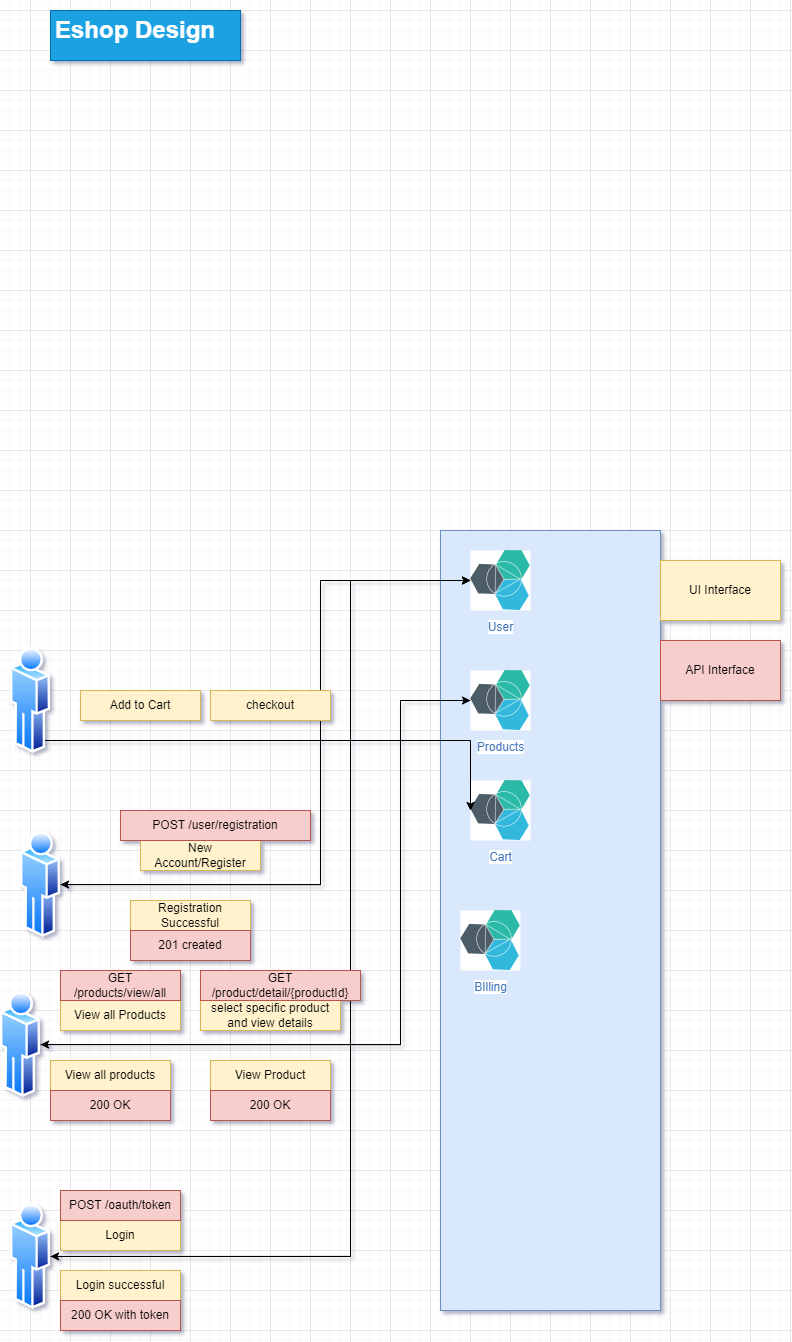

The diagram above was exported from draw.io. Its source (the exported page's mxGraphModel, read from the mxfile embedded in the PNG):
<mxGraphModel dx="1422" dy="1862" grid="1" gridSize="10" guides="1" tooltips="1" connect="1" arrows="1" fold="1" page="1" pageScale="1" pageWidth="850" pageHeight="1100" math="0" shadow="0">
  <root>
    <mxCell id="0" />
    <mxCell id="1" parent="0" />
    <mxCell id="8ggN2xhSPELorEdI21Gm-15" value="" style="rounded=0;whiteSpace=wrap;html=1;fillColor=#dae8fc;strokeColor=#6c8ebf;" vertex="1" parent="1">
      <mxGeometry x="490" width="220" height="780" as="geometry" />
    </mxCell>
    <mxCell id="8ggN2xhSPELorEdI21Gm-3" value="Cart" style="aspect=fixed;perimeter=ellipsePerimeter;html=1;align=center;shadow=0;dashed=0;fontColor=#4277BB;labelBackgroundColor=#ffffff;fontSize=12;spacingTop=3;image;image=img/lib/ibm/miscellaneous/microservices_application.svg;imageBackground=default;imageBorder=none;" vertex="1" parent="1">
      <mxGeometry x="520" y="250" width="60" height="60" as="geometry" />
    </mxCell>
    <mxCell id="8ggN2xhSPELorEdI21Gm-4" value="BIlling" style="aspect=fixed;perimeter=ellipsePerimeter;html=1;align=center;shadow=0;dashed=0;fontColor=#4277BB;labelBackgroundColor=#ffffff;fontSize=12;spacingTop=3;image;image=img/lib/ibm/miscellaneous/microservices_application.svg;imageBackground=default;imageBorder=none;" vertex="1" parent="1">
      <mxGeometry x="510" y="380" width="60" height="60" as="geometry" />
    </mxCell>
    <mxCell id="8ggN2xhSPELorEdI21Gm-36" style="edgeStyle=orthogonalEdgeStyle;rounded=0;orthogonalLoop=1;jettySize=auto;html=1;entryX=1;entryY=0.5;entryDx=0;entryDy=0;" edge="1" parent="1" source="8ggN2xhSPELorEdI21Gm-6" target="8ggN2xhSPELorEdI21Gm-30">
      <mxGeometry relative="1" as="geometry">
        <Array as="points">
          <mxPoint x="450" y="170" />
          <mxPoint x="450" y="514" />
        </Array>
      </mxGeometry>
    </mxCell>
    <mxCell id="8ggN2xhSPELorEdI21Gm-6" value="Products" style="aspect=fixed;perimeter=ellipsePerimeter;html=1;align=center;shadow=0;dashed=0;fontColor=#4277BB;labelBackgroundColor=#ffffff;fontSize=12;spacingTop=3;image;image=img/lib/ibm/miscellaneous/microservices_application.svg;imageBackground=default;imageBorder=none;" vertex="1" parent="1">
      <mxGeometry x="520" y="140" width="60" height="60" as="geometry" />
    </mxCell>
    <mxCell id="8ggN2xhSPELorEdI21Gm-16" style="edgeStyle=orthogonalEdgeStyle;rounded=0;orthogonalLoop=1;jettySize=auto;html=1;entryX=1;entryY=0.5;entryDx=0;entryDy=0;" edge="1" parent="1" source="8ggN2xhSPELorEdI21Gm-8" target="8ggN2xhSPELorEdI21Gm-12">
      <mxGeometry relative="1" as="geometry">
        <Array as="points">
          <mxPoint x="370" y="50" />
          <mxPoint x="370" y="354" />
        </Array>
      </mxGeometry>
    </mxCell>
    <mxCell id="8ggN2xhSPELorEdI21Gm-29" style="edgeStyle=orthogonalEdgeStyle;rounded=0;orthogonalLoop=1;jettySize=auto;html=1;entryX=1;entryY=0.5;entryDx=0;entryDy=0;" edge="1" parent="1" source="8ggN2xhSPELorEdI21Gm-8" target="8ggN2xhSPELorEdI21Gm-20">
      <mxGeometry relative="1" as="geometry">
        <Array as="points">
          <mxPoint x="400" y="50" />
          <mxPoint x="400" y="726" />
        </Array>
      </mxGeometry>
    </mxCell>
    <mxCell id="8ggN2xhSPELorEdI21Gm-8" value="User" style="aspect=fixed;perimeter=ellipsePerimeter;html=1;align=center;shadow=0;dashed=0;fontColor=#4277BB;labelBackgroundColor=#ffffff;fontSize=12;spacingTop=3;image;image=img/lib/ibm/miscellaneous/microservices_application.svg;imageBackground=default;imageBorder=none;" vertex="1" parent="1">
      <mxGeometry x="520" y="20" width="60" height="60" as="geometry" />
    </mxCell>
    <mxCell id="8ggN2xhSPELorEdI21Gm-13" style="edgeStyle=orthogonalEdgeStyle;rounded=0;orthogonalLoop=1;jettySize=auto;html=1;entryX=0;entryY=0.5;entryDx=0;entryDy=0;" edge="1" parent="1" source="8ggN2xhSPELorEdI21Gm-12" target="8ggN2xhSPELorEdI21Gm-8">
      <mxGeometry relative="1" as="geometry">
        <Array as="points">
          <mxPoint x="370" y="354" />
          <mxPoint x="370" y="50" />
        </Array>
      </mxGeometry>
    </mxCell>
    <mxCell id="8ggN2xhSPELorEdI21Gm-12" value="" style="aspect=fixed;perimeter=ellipsePerimeter;html=1;align=center;shadow=0;dashed=0;spacingTop=3;image;image=img/lib/active_directory/user.svg;" vertex="1" parent="1">
      <mxGeometry x="70" y="300" width="40" height="108.11" as="geometry" />
    </mxCell>
    <mxCell id="8ggN2xhSPELorEdI21Gm-14" value="New Account/Register" style="text;html=1;strokeColor=#d6b656;fillColor=#fff2cc;align=center;verticalAlign=middle;whiteSpace=wrap;rounded=0;" vertex="1" parent="1">
      <mxGeometry x="190" y="310" width="120" height="30" as="geometry" />
    </mxCell>
    <mxCell id="8ggN2xhSPELorEdI21Gm-17" value="Registration Successful" style="text;html=1;strokeColor=#d6b656;fillColor=#fff2cc;align=center;verticalAlign=middle;whiteSpace=wrap;rounded=0;" vertex="1" parent="1">
      <mxGeometry x="180" y="370" width="120" height="30" as="geometry" />
    </mxCell>
    <mxCell id="8ggN2xhSPELorEdI21Gm-18" value="POST /user/registration" style="text;html=1;strokeColor=#b85450;fillColor=#f8cecc;align=center;verticalAlign=middle;whiteSpace=wrap;rounded=0;" vertex="1" parent="1">
      <mxGeometry x="170" y="280" width="190" height="30" as="geometry" />
    </mxCell>
    <mxCell id="8ggN2xhSPELorEdI21Gm-19" value="201 created" style="text;html=1;strokeColor=#b85450;fillColor=#f8cecc;align=center;verticalAlign=middle;whiteSpace=wrap;rounded=0;" vertex="1" parent="1">
      <mxGeometry x="180" y="400" width="120" height="30" as="geometry" />
    </mxCell>
    <mxCell id="8ggN2xhSPELorEdI21Gm-21" style="edgeStyle=orthogonalEdgeStyle;rounded=0;orthogonalLoop=1;jettySize=auto;html=1;entryX=0;entryY=0.5;entryDx=0;entryDy=0;" edge="1" parent="1" source="8ggN2xhSPELorEdI21Gm-20" target="8ggN2xhSPELorEdI21Gm-8">
      <mxGeometry relative="1" as="geometry">
        <Array as="points">
          <mxPoint x="400" y="726" />
          <mxPoint x="400" y="50" />
        </Array>
      </mxGeometry>
    </mxCell>
    <mxCell id="8ggN2xhSPELorEdI21Gm-20" value="" style="aspect=fixed;perimeter=ellipsePerimeter;html=1;align=center;shadow=0;dashed=0;spacingTop=3;image;image=img/lib/active_directory/user.svg;" vertex="1" parent="1">
      <mxGeometry x="60" y="671.89" width="40" height="108.11" as="geometry" />
    </mxCell>
    <mxCell id="8ggN2xhSPELorEdI21Gm-22" value="Login" style="text;html=1;strokeColor=#d6b656;fillColor=#fff2cc;align=center;verticalAlign=middle;whiteSpace=wrap;rounded=0;" vertex="1" parent="1">
      <mxGeometry x="110" y="690" width="120" height="30" as="geometry" />
    </mxCell>
    <mxCell id="8ggN2xhSPELorEdI21Gm-23" value="POST /oauth/token" style="text;html=1;strokeColor=#b85450;fillColor=#f8cecc;align=center;verticalAlign=middle;whiteSpace=wrap;rounded=0;" vertex="1" parent="1">
      <mxGeometry x="110" y="660" width="120" height="30" as="geometry" />
    </mxCell>
    <mxCell id="8ggN2xhSPELorEdI21Gm-24" value="Login successful" style="text;html=1;strokeColor=#d6b656;fillColor=#fff2cc;align=center;verticalAlign=middle;whiteSpace=wrap;rounded=0;" vertex="1" parent="1">
      <mxGeometry x="110" y="740" width="120" height="30" as="geometry" />
    </mxCell>
    <mxCell id="8ggN2xhSPELorEdI21Gm-25" value="200 OK with token" style="text;html=1;strokeColor=#b85450;fillColor=#f8cecc;align=center;verticalAlign=middle;whiteSpace=wrap;rounded=0;" vertex="1" parent="1">
      <mxGeometry x="110" y="770" width="120" height="30" as="geometry" />
    </mxCell>
    <mxCell id="8ggN2xhSPELorEdI21Gm-26" value="UI Interface" style="rounded=0;whiteSpace=wrap;html=1;fillColor=#fff2cc;strokeColor=#d6b656;" vertex="1" parent="1">
      <mxGeometry x="710" y="30" width="120" height="60" as="geometry" />
    </mxCell>
    <mxCell id="8ggN2xhSPELorEdI21Gm-27" value="API Interface" style="rounded=0;whiteSpace=wrap;html=1;fillColor=#f8cecc;strokeColor=#b85450;" vertex="1" parent="1">
      <mxGeometry x="710" y="110" width="120" height="60" as="geometry" />
    </mxCell>
    <mxCell id="8ggN2xhSPELorEdI21Gm-31" style="edgeStyle=orthogonalEdgeStyle;rounded=0;orthogonalLoop=1;jettySize=auto;html=1;entryX=0;entryY=0.5;entryDx=0;entryDy=0;" edge="1" parent="1" source="8ggN2xhSPELorEdI21Gm-30" target="8ggN2xhSPELorEdI21Gm-6">
      <mxGeometry relative="1" as="geometry">
        <Array as="points">
          <mxPoint x="450" y="514" />
          <mxPoint x="450" y="170" />
        </Array>
      </mxGeometry>
    </mxCell>
    <mxCell id="8ggN2xhSPELorEdI21Gm-30" value="" style="aspect=fixed;perimeter=ellipsePerimeter;html=1;align=center;shadow=0;dashed=0;spacingTop=3;image;image=img/lib/active_directory/user.svg;" vertex="1" parent="1">
      <mxGeometry x="50" y="460" width="40" height="108.11" as="geometry" />
    </mxCell>
    <mxCell id="8ggN2xhSPELorEdI21Gm-32" value="View all Products" style="text;html=1;strokeColor=#d6b656;fillColor=#fff2cc;align=center;verticalAlign=middle;whiteSpace=wrap;rounded=0;" vertex="1" parent="1">
      <mxGeometry x="110" y="470" width="120" height="30" as="geometry" />
    </mxCell>
    <mxCell id="8ggN2xhSPELorEdI21Gm-33" value="GET /products/view/all" style="text;html=1;strokeColor=#b85450;fillColor=#f8cecc;align=center;verticalAlign=middle;whiteSpace=wrap;rounded=0;" vertex="1" parent="1">
      <mxGeometry x="110" y="440" width="120" height="30" as="geometry" />
    </mxCell>
    <mxCell id="8ggN2xhSPELorEdI21Gm-34" value="select specific product and view details" style="text;html=1;strokeColor=#d6b656;fillColor=#fff2cc;align=center;verticalAlign=middle;whiteSpace=wrap;rounded=0;" vertex="1" parent="1">
      <mxGeometry x="250" y="470" width="140" height="30" as="geometry" />
    </mxCell>
    <mxCell id="8ggN2xhSPELorEdI21Gm-35" value="GET /product/detail/{productId}" style="text;html=1;strokeColor=#b85450;fillColor=#f8cecc;align=center;verticalAlign=middle;whiteSpace=wrap;rounded=0;" vertex="1" parent="1">
      <mxGeometry x="250" y="440" width="160" height="30" as="geometry" />
    </mxCell>
    <mxCell id="8ggN2xhSPELorEdI21Gm-37" value="View all products" style="text;html=1;strokeColor=#d6b656;fillColor=#fff2cc;align=center;verticalAlign=middle;whiteSpace=wrap;rounded=0;" vertex="1" parent="1">
      <mxGeometry x="100" y="530" width="120" height="30" as="geometry" />
    </mxCell>
    <mxCell id="8ggN2xhSPELorEdI21Gm-38" value="200 OK" style="text;html=1;strokeColor=#b85450;fillColor=#f8cecc;align=center;verticalAlign=middle;whiteSpace=wrap;rounded=0;" vertex="1" parent="1">
      <mxGeometry x="100" y="560" width="120" height="30" as="geometry" />
    </mxCell>
    <mxCell id="8ggN2xhSPELorEdI21Gm-39" value="View Product" style="text;html=1;strokeColor=#d6b656;fillColor=#fff2cc;align=center;verticalAlign=middle;whiteSpace=wrap;rounded=0;" vertex="1" parent="1">
      <mxGeometry x="260" y="530" width="120" height="30" as="geometry" />
    </mxCell>
    <mxCell id="8ggN2xhSPELorEdI21Gm-40" value="200 OK" style="text;html=1;strokeColor=#b85450;fillColor=#f8cecc;align=center;verticalAlign=middle;whiteSpace=wrap;rounded=0;" vertex="1" parent="1">
      <mxGeometry x="260" y="560" width="120" height="30" as="geometry" />
    </mxCell>
    <mxCell id="8ggN2xhSPELorEdI21Gm-42" style="edgeStyle=orthogonalEdgeStyle;rounded=0;orthogonalLoop=1;jettySize=auto;html=1;" edge="1" parent="1" source="8ggN2xhSPELorEdI21Gm-41">
      <mxGeometry relative="1" as="geometry">
        <mxPoint x="520" y="280" as="targetPoint" />
        <Array as="points">
          <mxPoint x="520" y="210" />
        </Array>
      </mxGeometry>
    </mxCell>
    <mxCell id="8ggN2xhSPELorEdI21Gm-41" value="" style="aspect=fixed;perimeter=ellipsePerimeter;html=1;align=center;shadow=0;dashed=0;spacingTop=3;image;image=img/lib/active_directory/user.svg;" vertex="1" parent="1">
      <mxGeometry x="60" y="115.94" width="40" height="108.11" as="geometry" />
    </mxCell>
    <mxCell id="8ggN2xhSPELorEdI21Gm-43" value="Add to Cart" style="text;html=1;strokeColor=#d6b656;fillColor=#fff2cc;align=center;verticalAlign=middle;whiteSpace=wrap;rounded=0;" vertex="1" parent="1">
      <mxGeometry x="130" y="160" width="120" height="30" as="geometry" />
    </mxCell>
    <mxCell id="8ggN2xhSPELorEdI21Gm-44" value="&lt;h1&gt;Eshop Design&lt;/h1&gt;" style="text;html=1;strokeColor=#006EAF;fillColor=#1ba1e2;spacing=5;spacingTop=-20;whiteSpace=wrap;overflow=hidden;rounded=0;fontColor=#ffffff;" vertex="1" parent="1">
      <mxGeometry x="100" y="-520" width="190" height="50" as="geometry" />
    </mxCell>
    <mxCell id="8ggN2xhSPELorEdI21Gm-46" value="checkout" style="text;html=1;strokeColor=#d6b656;fillColor=#fff2cc;align=center;verticalAlign=middle;whiteSpace=wrap;rounded=0;" vertex="1" parent="1">
      <mxGeometry x="260" y="160" width="120" height="30" as="geometry" />
    </mxCell>
  </root>
</mxGraphModel>